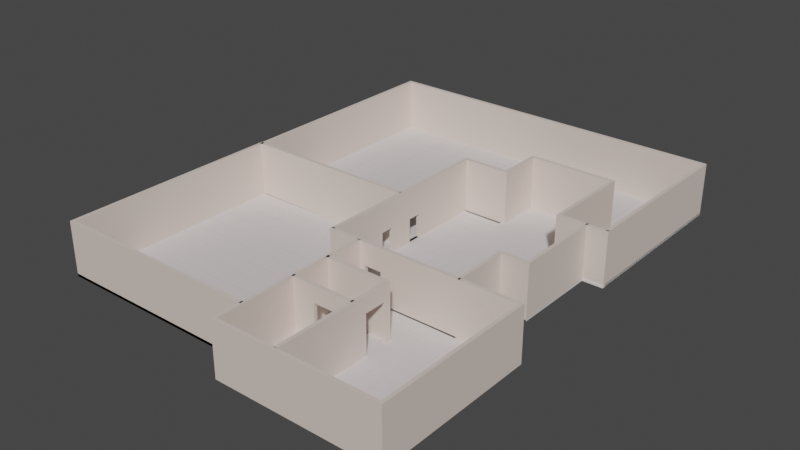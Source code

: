 # Source: niveau-2.blend  (saved by Blender 3.5.10; exported with 4.5.12 LTS)
import bpy
from mathutils import Matrix  # noqa: F401  (used for matrix-valued properties, if any)

bpy.ops.wm.read_factory_settings(use_empty=True)
scene = bpy.context.scene
scene.name = 'Scene'

# ---- collections
col_collection = bpy.data.collections.new('Collection'); scene.collection.children.link(col_collection)

# ---- materials (node trees are filled in below, after node groups)
mat_baseboard_material = bpy.data.materials.new('Baseboard_material')
mat_baseboard_material.use_transparent_shadow = False
mat_floor_material = bpy.data.materials.new('Floor_material')
mat_floor_material.use_transparent_shadow = False
mat_floor_material.diffuse_color = (0.8, 0.636, 0.315, 1.0)
mat_wall_material = bpy.data.materials.new('Wall_material')
mat_wall_material.use_transparent_shadow = False
mat_wall_material.diffuse_color = (0.8, 0.621, 0.57, 1.0)

# ---- material node trees
mat_baseboard_material.use_nodes = True; mat_baseboard_material.node_tree.nodes.clear()
_N = mat_baseboard_material.node_tree.nodes; _L = mat_baseboard_material.node_tree.links
n0 = _N.new('ShaderNodeBsdfPrincipled'); n0.name = 'Principled BSDF'; n0.location = (10, 300)
n0.distribution = 'GGX'
n0.subsurface_method = 'RANDOM_WALK_SKIN'
n0.inputs[3].default_value = 1.45
n0.inputs[27].default_value = (0.0, 0.0, 0.0, 1.0)
n0.inputs[28].default_value = 1.0
n1 = _N.new('ShaderNodeOutputMaterial'); n1.name = 'Material Output'; n1.location = (1100, 160)
n2 = _N.new('ShaderNodeBsdfDiffuse'); n2.name = 'Diffuse BSDF'; n2.location = (200, 320)
n3 = _N.new('ShaderNodeBsdfAnisotropic'); n3.name = 'Glossy_0'; n3.location = (200, 0)
n3.distribution = 'GGX'
n4 = _N.new('ShaderNodeMixShader'); n4.name = 'Mix_0'; n4.location = (500, 160)
n4.inputs[0].default_value = 0.1
_L.new(n2.outputs[0], n4.inputs[1])
_L.new(n3.outputs[0], n4.inputs[2])
_L.new(n4.outputs[0], n1.inputs[0])
n1.is_active_output = True
mat_floor_material.use_nodes = True; mat_floor_material.node_tree.nodes.clear()
_N = mat_floor_material.node_tree.nodes; _L = mat_floor_material.node_tree.links
n0 = _N.new('ShaderNodeBsdfPrincipled'); n0.name = 'Principled BSDF'; n0.location = (500, 160)
n0.distribution = 'GGX'
n0.subsurface_method = 'RANDOM_WALK_SKIN'
n0.inputs[3].default_value = 1.45
n0.inputs[27].default_value = (0.0, 0.0, 0.0, 1.0)
n0.inputs[28].default_value = 1.0
n1 = _N.new('ShaderNodeOutputMaterial'); n1.name = 'Material Output'; n1.location = (700, 160)
n2 = _N.new('ShaderNodeTexBrick'); n2.name = 'Brick_0'; n2.location = (300, 160)
n2.inputs[3].default_value = (0.407, 0.411, 0.394, 1.0)
n2.inputs[4].default_value = 3.0
n2.inputs[5].default_value = 0.001
n2.inputs[7].default_value = 0.6
n2.inputs[8].default_value = 0.3
n3 = _N.new('ShaderNodeRGB'); n3.name = 'RGB_0'; n3.location = (70, 160)
n3.outputs[0].default_value = (0.711, 0.668, 0.668, 1.0)
_L.new(n0.outputs[0], n1.inputs[0])
_L.new(n3.outputs[0], n2.inputs[1])
_L.new(n3.outputs[0], n2.inputs[2])
_L.new(n2.outputs[0], n0.inputs[0])
n1.is_active_output = True
mat_wall_material.use_nodes = True; mat_wall_material.node_tree.nodes.clear()
_N = mat_wall_material.node_tree.nodes; _L = mat_wall_material.node_tree.links
n0 = _N.new('ShaderNodeBsdfPrincipled'); n0.name = 'Principled BSDF'; n0.location = (10, 300)
n0.distribution = 'GGX'
n0.subsurface_method = 'RANDOM_WALK_SKIN'
n0.inputs[3].default_value = 1.45
n0.inputs[27].default_value = (0.0, 0.0, 0.0, 1.0)
n0.inputs[28].default_value = 1.0
n1 = _N.new('ShaderNodeOutputMaterial'); n1.name = 'Material Output'; n1.location = (1100, 160)
n2 = _N.new('ShaderNodeBsdfDiffuse'); n2.name = 'Diffuse BSDF'; n2.location = (200, 320)
n2.inputs[0].default_value = (0.765, 0.65, 0.588, 1.0)
n3 = _N.new('ShaderNodeBsdfAnisotropic'); n3.name = 'Glossy_0'; n3.location = (200, 0)
n3.distribution = 'GGX'
n4 = _N.new('ShaderNodeMixShader'); n4.name = 'Mix_0'; n4.location = (500, 160)
n4.inputs[0].default_value = 0.1
n5 = _N.new('ShaderNodeNewGeometry'); n5.name = 'Input_1'; n5.location = (-80, -70)
n6 = _N.new('ShaderNodeBsdfDiffuse'); n6.name = 'Diffuse_1'; n6.location = (200, -280)
n6.inputs[0].default_value = (0.3, 0.3, 0.3, 1.0)
n7 = _N.new('ShaderNodeMixShader'); n7.name = 'Mix_1'; n7.location = (800, -70)
_L.new(n2.outputs[0], n4.inputs[1])
_L.new(n3.outputs[0], n4.inputs[2])
_L.new(n5.outputs[6], n7.inputs[0])
_L.new(n6.outputs[0], n7.inputs[2])
_L.new(n4.outputs[0], n7.inputs[1])
_L.new(n7.outputs[0], n1.inputs[0])
n1.is_active_output = True

# ---- world
world_world = bpy.data.worlds.new('World'); scene.world = world_world
world_world.use_nodes = True; world_world.node_tree.nodes.clear()
_N = world_world.node_tree.nodes; _L = world_world.node_tree.links
n0 = _N.new('ShaderNodeOutputWorld'); n0.name = 'World Output'; n0.location = (300, 300)
n1 = _N.new('ShaderNodeBackground'); n1.name = 'Background'; n1.location = (10, 300)
n1.inputs[0].default_value = (0.05088, 0.05088, 0.05088, 1.0)
_L.new(n1.outputs[0], n0.inputs[0])
n0.is_active_output = True
world_world.color = (0.05088, 0.05088, 0.05088)
world_world.use_sun_shadow = False
world_world.sun_shadow_jitter_overblur = 0.0

# ---- meshes
me_baseboard = bpy.data.meshes.new('Baseboard')
me_baseboard.from_pydata([(0.0, 0.0, 0.05), (0.0, 0.0, 0.0), (6.04, 0.0, 0.05), (6.04, 0.0, 0.0), (6.04, 2.5, 0.05), (6.04, 2.5, 0.0), (7.24, 2.5, 0.05), (7.24, 2.5, 0.0), (7.24, 6.5, 0.05), (7.24, 6.5, 0.0), (6.04, 6.5, 0.05), (6.04, 6.5, 0.0), (6.04, 10.5, 0.05), (6.04, 10.5, 0.0), (2.04, 10.5, 0.05), (2.04, 10.5, 0.0), (2.04, 8.5, 0.05), (2.04, 8.5, 0.0), (0.005, 8.5, 0.05), (0.005, 8.5, 0.0), (0.005, 0.08, 0.05), (0.005, 0.08, 0.0)], [], [(0, 1, 3, 2), (2, 3, 5, 4), (4, 5, 7, 6), (6, 7, 9, 8), (8, 9, 11, 10), (10, 11, 13, 12), (12, 13, 15, 14), (14, 15, 17, 16), (16, 17, 19, 18), (18, 19, 21, 20)])
_uv = me_baseboard.uv_layers.new(name='UVMap')
_uv.uv.foreach_set('vector', [0.3874, 6.81e-05, 0.3888, 6.811e-05, 0.3888, 0.1707, 0.3874, 0.1707, 0.3874, 0.1707, 0.3888, 0.1707, 0.3888, 0.2413, 0.3874, 0.2413, 0.3874, 0.2413, 0.3888, 0.2413, 0.3888, 0.2752, 0.3874, 0.2752, 0.3874, 0.2752, 0.3888, 0.2752, 0.3888, 0.3882, 0.3874, 0.3882, 0.3874, 0.3882, 0.3888, 0.3882, 0.3888, 0.4221, 0.3874, 0.4221, 0.3874, 0.4221, 0.3888, 0.4221, 0.3888, 0.5351, 0.3874, 0.5351, 0.3874, 0.5351, 0.3888, 0.5351, 0.3888, 0.6481, 0.3874, 0.6481, 0.3874, 0.6481, 0.3888, 0.6481, 0.3888, 0.7046, 0.3874, 0.7046, 0.3874, 0.7046, 0.3888, 0.7046, 0.3888, 0.7621, 0.3874, 0.7621, 0.3874, 0.7621, 0.3888, 0.7621, 0.3888, 0.9999, 0.3874, 0.9999])
me_baseboard.materials.append(mat_baseboard_material)
me_baseboard.update()
me_floor = bpy.data.meshes.new('Floor')
me_floor.from_pydata([(0.0, 0.0, 0.0), (6.04, 0.0, 0.0), (6.04, 2.5, 0.0761), (7.24, 2.5, 0.0761), (7.24, 6.5, 0.0761), (6.04, 6.5, 0.0761), (6.04, 10.5, 0.0), (2.04, 10.5, 0.0), (2.04, 8.5, 0.0), (0.005, 8.5, 0.0), (0.005, 0.08, 0.0)], [], [(0, 1, 2, 5, 6, 7, 8, 9, 10), (5, 2, 3, 4)])
_uv = me_floor.uv_layers.new(name='UVMap')
_uv.uv.foreach_set('vector', [0.3199, 0.4638, 0.05307, 0.4638, 0.05307, 0.3534, 0.05307, 0.1767, 0.05307, 6.809e-05, 0.2297, 6.811e-05, 0.2297, 0.08841, 0.3196, 0.08841, 0.3196, 0.4603, 0.05307, 0.1767, 0.05307, 0.3534, 6.81e-05, 0.3534, 6.81e-05, 0.1767])
me_floor.materials.append(mat_floor_material)
me_floor.update()
me_room_002 = bpy.data.meshes.new('Room.002')
me_room_002.from_pydata([(0.0, 0.0, 2.4), (0.0, 0.0, 0.0), (-8.0, 0.0, 2.4), (-8.0, 0.0, 0.0), (-8.0, -10.0, 2.4), (-8.0, -10.0, 0.0), (1.37, -10.0, 2.4), (1.37, -10.0, 0.0)], [], [(0, 1, 3, 2), (2, 3, 5, 4), (4, 5, 7, 6)])
_uv = me_room_002.uv_layers.new(name='UVMap')
_uv.uv.foreach_set('vector', [0.9953, 0.9794, 0.9095, 0.9794, 0.9095, 0.6932, 0.9953, 0.6932, 0.9953, 0.6932, 0.9095, 0.6932, 0.9095, 0.3354, 0.9953, 0.3354, 0.9953, 0.3354, 0.9095, 0.3354, 0.9095, 0.0001293, 0.9953, 0.0001293])
me_room_002.materials.append(mat_wall_material)
me_room_002.update()
me_baseboard_002 = bpy.data.meshes.new('Baseboard.002')
me_baseboard_002.from_pydata([(0.0, 0.0, 0.12), (0.0, 0.0, 0.0), (-8.0, 0.0, 0.12), (-8.0, 0.0, 0.0), (-8.0, -10.0, 0.12), (-8.0, -10.0, 0.0), (1.37, -10.0, 0.12), (1.37, -10.0, 0.0)], [], [(0, 1, 3, 2), (2, 3, 5, 4), (4, 5, 7, 6)])
_uv = me_baseboard_002.uv_layers.new(name='UVMap')
_uv.uv.foreach_set('vector', [0.9956, 0.0001294, 0.9999, 0.0001294, 0.9999, 0.2864, 0.9956, 0.2864, 0.9956, 0.2864, 0.9999, 0.2864, 0.9999, 0.6441, 0.9956, 0.6441, 0.9956, 0.6441, 0.9999, 0.6441, 0.9999, 0.9794, 0.9956, 0.9794])
me_baseboard_002.materials.append(mat_baseboard_material)
me_baseboard_002.update()
me_floor_002 = bpy.data.meshes.new('Floor.002')
me_floor_002.from_pydata([(0.0, 0.0, 0.0), (-8.0, 0.0, 0.0), (-8.0, -10.0, 0.0), (1.37, -10.0, 0.0), (1.434, -4.128, 0.0), (1.43, -7.5, 0.0), (0.02441, -4.039, 0.0)], [], [(0, 1, 2, 3, 5, 4, 6)])
_uv = me_floor_002.uv_layers.new(name='UVMap')
_uv.uv.foreach_set('vector', [0.7763, 0.9703, 0.0001294, 0.9703, 0.0001294, 0.0001294, 0.9092, 0.0001293, 0.876, 0.2427, 0.8427, 0.4852, 0.8095, 0.7278])
me_floor_002.materials.append(mat_floor_material)
me_floor_002.update()
me_room_003 = bpy.data.meshes.new('Room.003')
me_room_003.from_pydata([(0.0, 0.0, 2.4), (0.0, 0.0, 0.0), (1.0, 0.0, 2.4), (1.0, 0.0, 0.0), (-7.161, -6.349, 2.4), (-7.161, -6.349, 0.0), (-1.121, -6.349, 2.4), (-1.121, -6.349, 0.0), (-1.121, -3.849, 2.4), (-1.121, -3.849, 0.0), (0.07859, -3.849, 2.4), (0.07859, -3.849, 0.0), (0.07859, 0.1512, 2.4), (0.07859, 0.1512, 0.0), (-1.121, 0.1512, 2.4), (-1.121, 0.1512, 0.0), (-1.121, 4.151, 2.4), (-1.121, 4.151, 0.0), (-5.121, 4.151, 2.4), (-5.121, 4.151, 0.0), (-5.121, 2.151, 2.4), (-5.121, 2.151, 0.0), (-7.156, 2.151, 2.4), (-7.156, 2.151, 0.0), (-7.156, -6.269, 2.4), (-7.156, -6.269, 0.0), (-6.701, -6.349, 0.0), (-6.034, -6.349, 0.0), (-6.701, -6.349, 1.237), (-6.034, -6.349, 1.237), (-5.426, -6.349, 0.0), (-4.679, -6.349, 0.0), (-5.427, -6.349, 1.411), (-4.679, -6.349, 1.41), (-7.156, -2.929, 0.0), (-7.156, -3.531, 0.0), (-7.156, -2.929, 1.112), (-7.156, -3.531, 1.112), (-7.156, -1.222, 0.0), (-7.156, -1.829, 0.0), (-7.156, -1.829, 1.065), (-7.156, -1.223, 1.065)], [], [(0, 1, 3, 2), (4, 5, 26, 28, 29, 27, 30, 32, 33, 31, 7, 6), (6, 7, 9, 8), (8, 9, 11, 10), (10, 11, 13, 12), (12, 13, 15, 14), (14, 15, 17, 16), (16, 17, 19, 18), (18, 19, 21, 20), (20, 21, 23, 22), (22, 23, 38, 41, 40, 39, 34, 36, 37, 35, 25, 24), (27, 29, 28, 26)])
_uv = me_room_003.uv_layers.new(name='UVMap')
_uv.uv.foreach_set('vector', [0.4167, 7.896e-05, 0.4167, 0.9999, 7.896e-05, 0.9999, 7.906e-05, 7.896e-05, 0.3872, 0.992, 0.32, 0.992, 0.32, 0.9791, 0.3546, 0.9791, 0.3546, 0.9604, 0.32, 0.9604, 0.32, 0.9434, 0.3595, 0.9434, 0.3595, 0.9224, 0.32, 0.9224, 0.32, 0.8227, 0.3872, 0.8227, 0.3872, 0.8227, 0.32, 0.8227, 0.32, 0.7527, 0.3872, 0.7527, 0.3872, 0.7527, 0.32, 0.7527, 0.32, 0.719, 0.3872, 0.719, 0.3872, 0.719, 0.32, 0.719, 0.32, 0.6069, 0.3872, 0.6069, 0.3872, 0.6069, 0.32, 0.6069, 0.32, 0.5733, 0.3872, 0.5733, 0.3872, 0.5733, 0.32, 0.5733, 0.32, 0.4612, 0.3872, 0.4612, 0.3872, 0.4612, 0.32, 0.4612, 0.32, 0.3491, 0.3872, 0.3491, 0.3872, 0.3491, 0.32, 0.3491, 0.32, 0.2931, 0.3872, 0.2931, 0.3872, 0.2931, 0.32, 0.2931, 0.32, 0.236, 0.3872, 0.236, 0.3872, 0.236, 0.32, 0.236, 0.32, 0.1415, 0.3498, 0.1415, 0.3498, 0.1245, 0.32, 0.1245, 0.32, 0.09365, 0.3512, 0.09365, 0.3512, 0.0768, 0.32, 0.0768, 0.32, 6.807e-05, 0.3872, 6.824e-05, 0.32, 0.9604, 0.3546, 0.9604, 0.3546, 0.9791, 0.32, 0.9791])
me_room_003.materials.append(mat_wall_material)
me_room_003.update()
me_baseboard_003 = bpy.data.meshes.new('Baseboard.003')
me_baseboard_003.from_pydata([(0.0, 0.0, 0.12), (0.0, 0.0, 0.0), (1.0, 0.0, 0.12), (1.0, 0.0, 0.0)], [], [(0, 2, 3, 1)])
_uv = me_baseboard_003.uv_layers.new(name='UVMap')
_uv.uv.foreach_set('vector', [0.4668, 7.899e-05, 0.4668, 0.4167, 0.4168, 0.4167, 0.4168, 7.897e-05])
me_baseboard_003.materials.append(mat_baseboard_material)
me_baseboard_003.update()
me_room_004 = bpy.data.meshes.new('Room.004')
me_room_004.from_pydata([(0.0, 0.0, 2.4), (0.0, 0.0, 0.0), (8.0, 0.0, 2.4), (8.0, 0.0, 0.0), (8.0, 16.06, 2.4), (8.0, 16.06, 0.0), (-2.46, 16.06, 2.4), (-2.46, 16.06, 0.0)], [], [(0, 1, 3, 2), (2, 3, 5, 4), (4, 5, 7, 6)])
_uv = me_room_004.uv_layers.new(name='UVMap')
_uv.uv.foreach_set('vector', [0.644, 0.000112, 0.7135, 0.000112, 0.7135, 0.2318, 0.644, 0.2318, 0.644, 0.2318, 0.7135, 0.2318, 0.7135, 0.6969, 0.644, 0.6969, 0.644, 0.6969, 0.7135, 0.6969, 0.7135, 0.9999, 0.644, 0.9999])
me_room_004.materials.append(mat_wall_material)
me_room_004.update()
me_baseboard_004 = bpy.data.meshes.new('Baseboard.004')
me_baseboard_004.from_pydata([(0.0, 0.0, 0.12), (0.0, 0.0, 0.0), (8.0, 0.0, 0.12), (8.0, 0.0, 0.0), (8.0, 16.06, 0.12), (8.0, 16.06, 0.0), (-2.46, 16.06, 0.12), (-2.46, 16.06, 0.0)], [], [(0, 1, 3, 2), (2, 3, 5, 4), (4, 5, 7, 6)])
_uv = me_baseboard_004.uv_layers.new(name='UVMap')
_uv.uv.foreach_set('vector', [0.7137, 0.000112, 0.7172, 0.000112, 0.7172, 0.2318, 0.7137, 0.2318, 0.7137, 0.2318, 0.7172, 0.2318, 0.7172, 0.6969, 0.7137, 0.6969, 0.7137, 0.6969, 0.7172, 0.6969, 0.7172, 0.9999, 0.7137, 0.9999])
me_baseboard_004.materials.append(mat_baseboard_material)
me_baseboard_004.update()
me_floor_003 = bpy.data.meshes.new('Floor.003')
me_floor_003.from_pydata([(0.0, 0.0, 0.0), (8.0, 0.0, 0.0), (8.0, 16.06, 0.0), (-2.46, 16.06, 0.0), (-2.419, 8.03, 0.0), (4.101, 2.15, 0.0), (4.018, 6.023, 0.0), (-0.03429, 2.137, 0.0), (1.844, 6.144, 0.0), (1.868, 8.008, 0.0)], [], [(0, 1, 2, 3, 4, 9, 8, 6, 5, 7)])
_uv = me_floor_003.uv_layers.new(name='UVMap')
_uv.uv.foreach_set('vector', [0.4924, 0.9884, 0.000112, 0.9884, 0.000112, 0.000112, 0.6438, 0.000112, 0.5681, 0.4942, 0.5633, 0.5251, 0.5586, 0.556, 0.5492, 0.6178, 0.5302, 0.7413, 0.5113, 0.8648])
me_floor_003.materials.append(mat_floor_material)
me_floor_003.update()
me_room = bpy.data.meshes.new('Room')
me_room.from_pydata([(0.0, 0.0, 2.4), (0.0, 0.0, 0.0), (7.0, 0.0, 2.4), (7.0, 0.0, 0.0), (7.0, 7.0, 2.4), (7.0, 7.0, 0.0), (0.06, 7.0, 2.4), (0.06, 7.0, 0.0), (0.06, 4.46, 2.4), (0.06, 4.46, 0.0)], [], [(0, 2, 3, 1), (2, 4, 5, 3), (4, 6, 7, 5), (6, 8, 9, 7)])
_uv = me_room.uv_layers.new(name='UVMap')
_uv.uv.foreach_set('vector', [5.315e-05, 0.9999, 5.31e-05, 0.7019, 0.1023, 0.7019, 0.1023, 0.9999, 5.31e-05, 0.7019, 5.305e-05, 0.4038, 0.1023, 0.4038, 0.1023, 0.7019, 5.305e-05, 0.4038, 5.312e-05, 0.1082, 0.1023, 0.1082, 0.1023, 0.4038, 5.312e-05, 0.1082, 5.312e-05, 5.312e-05, 0.1023, 5.304e-05, 0.1023, 0.1082])
me_room.materials.append(mat_wall_material)
me_room.update()
me_floor_005 = bpy.data.meshes.new('Floor.005')
me_floor_005.from_pydata([(0.0, 0.0, 0.0), (7.0, 0.0, 0.0), (7.0, 7.0, 0.0), (0.06, 7.0, 0.0), (0.06, 4.46, 0.0)], [], [(0, 1, 2, 3, 4)])
_uv = me_floor_005.uv_layers.new(name='UVMap')
_uv.uv.foreach_set('vector', [0.3131, 5.305e-05, 0.3131, 0.2108, 0.1024, 0.2108, 0.1024, 0.00186, 0.1788, 0.00186])
me_floor_005.materials.append(mat_floor_material)
me_floor_005.update()
me_room_001 = bpy.data.meshes.new('Room.001')
me_room_001.from_pydata([(0.0, 0.0, 2.4), (0.0, 0.0, 0.0), (5.26, 0.0, 2.4), (5.26, 0.0, 0.0), (5.26, 2.74, 2.4), (5.26, 2.74, 0.0), (4.144, 0.0, 1.693), (5.142, 0.0, 1.693), (4.144, 0.0, 0.0), (5.142, 0.0, 0.0)], [], [(8, 1, 0, 2, 3, 9, 7, 6), (2, 4, 5, 3)])
_uv = me_room_001.uv_layers.new(name='UVMap')
_uv.uv.foreach_set('vector', [5.477e-05, 0.518, 5.477e-05, 5.479e-05, 0.3, 5.477e-05, 0.3, 0.6575, 5.477e-05, 0.6575, 5.477e-05, 0.6428, 0.2117, 0.6428, 0.2117, 0.518, 0.3, 0.6575, 0.3, 0.9999, 5.483e-05, 0.9999, 5.477e-05, 0.6575])
me_room_001.materials.append(mat_wall_material)
me_room_001.update()
me_room_005 = bpy.data.meshes.new('Room.005')
me_room_005.from_pydata([(0.0, 0.0, 2.4), (0.0, 0.0, 0.0), (2.8, 0.0, 2.4), (2.8, 0.0, 0.0), (1.034, 0.0, 0.0), (2.032, 0.0, 0.0), (1.034, 0.0, 1.693), (2.032, 0.0, 1.693)], [], [(5, 3, 2, 0, 1, 4, 6, 7)])
_uv = me_room_005.uv_layers.new(name='UVMap')
_uv.uv.foreach_set('vector', [9.256e-05, 0.7258, 9.254e-05, 0.9999, 0.8571, 0.9999, 0.8571, 9.254e-05, 9.263e-05, 9.254e-05, 9.259e-05, 0.3694, 0.6048, 0.3694, 0.6048, 0.7258])
me_room_005.materials.append(mat_wall_material)
me_room_005.update()

# ---- objects
ob_baseboard = bpy.data.objects.new('Baseboard', me_baseboard)
ob_floor = bpy.data.objects.new('Floor', me_floor)
ob_room_002 = bpy.data.objects.new('Room.002', me_room_002)
ob_baseboard_002 = bpy.data.objects.new('Baseboard.002', me_baseboard_002)
ob_floor_002 = bpy.data.objects.new('Floor.002', me_floor_002)
ob_room_003 = bpy.data.objects.new('Room.003', me_room_003)
ob_baseboard_003 = bpy.data.objects.new('Baseboard.003', me_baseboard_003)
ob_room = bpy.data.objects.new('Room', me_room_004)
ob_baseboard_004 = bpy.data.objects.new('Baseboard.004', me_baseboard_004)
ob_floor_003 = bpy.data.objects.new('Floor.003', me_floor_003)
ob_room_001 = bpy.data.objects.new('Room.001', me_room)
ob_floor_001 = bpy.data.objects.new('Floor.001', me_floor_005)
ob_room_004 = bpy.data.objects.new('Room.004', me_room_001)
ob_room_005 = bpy.data.objects.new('Room.005', me_room_005)

# ---- transforms, parenting, visibility, modifiers, constraints
ob_baseboard.location = (0.0, 0.0, 0.0)
ob_floor.location = (0.0, 0.0, 0.0)
ob_room_002.location = (0.05151, 4.144, 0.0)
_m = ob_room_002.modifiers.new('Solidify', 'SOLIDIFY')
_m.thickness = 0.15
_m.use_even_offset = True
_m.use_quality_normals = True
ob_baseboard_002.parent = ob_room_002
ob_baseboard_002.location = (0.0, 0.0, 0.0)
_m = ob_baseboard_002.modifiers.new('Solidify', 'SOLIDIFY')
_m.thickness = 0.015
_m.use_even_offset = True
_m.use_quality_normals = True
ob_floor_002.parent = ob_room_002
ob_floor_002.location = (0.0, 0.0, 0.0)
ob_room_003.location = (7.161, 6.349, 0.0)
_m = ob_room_003.modifiers.new('Solidify', 'SOLIDIFY')
_m.thickness = 0.15
_m.use_even_offset = True
_m.use_quality_normals = True
ob_baseboard_003.parent = ob_room_003
ob_baseboard_003.location = (0.0, 0.0, 0.0)
_m = ob_baseboard_003.modifiers.new('Solidify', 'SOLIDIFY')
_m.thickness = 0.015
_m.use_even_offset = True
_m.use_quality_normals = True
ob_room.location = (8.148, 6.433, 0.0)
ob_room.rotation_euler = (0.0, -0.0, 1.571)
_m = ob_room.modifiers.new('Solidify', 'SOLIDIFY')
_m.thickness = 0.15
_m.use_even_offset = True
_m.use_quality_normals = True
ob_baseboard_004.parent = ob_room
ob_baseboard_004.location = (0.0, 0.0, 0.0)
_m = ob_baseboard_004.modifiers.new('Solidify', 'SOLIDIFY')
_m.thickness = 0.015
_m.use_even_offset = True
_m.use_quality_normals = True
ob_floor_003.parent = ob_room
ob_floor_003.location = (0.0, 0.0, 0.0)
ob_room_001.location = (1.497, 0.04936, 0.0)
ob_room_001.rotation_euler = (0.0, -0.0, -1.571)
_m = ob_room_001.modifiers.new('Solidify', 'SOLIDIFY')
_m.thickness = 0.15
_m.use_even_offset = True
_m.use_quality_normals = True
ob_floor_001.parent = ob_room_001
ob_floor_001.location = (0.0, 0.0, 0.0)
ob_room_004.location = (4.123, -6.973, 0.0)
ob_room_004.rotation_euler = (0.0, -0.0, 1.571)
_m = ob_room_004.modifiers.new('Solidify', 'SOLIDIFY')
_m.thickness = 0.15
_m.use_even_offset = True
_m.use_quality_normals = True
ob_room_005.location = (1.408, -3.459, 0.0)
_m = ob_room_005.modifiers.new('Solidify', 'SOLIDIFY')
_m.thickness = 0.15
_m.use_even_offset = True
_m.use_quality_normals = True

# ---- collection membership
col_collection.objects.link(ob_baseboard)
col_collection.objects.link(ob_floor)
col_collection.objects.link(ob_room_002)
col_collection.objects.link(ob_baseboard_002)
col_collection.objects.link(ob_floor_002)
col_collection.objects.link(ob_room_003)
col_collection.objects.link(ob_baseboard_003)
col_collection.objects.link(ob_room)
col_collection.objects.link(ob_baseboard_004)
col_collection.objects.link(ob_floor_003)
col_collection.objects.link(ob_room_001)
col_collection.objects.link(ob_floor_001)
col_collection.objects.link(ob_room_004)
col_collection.objects.link(ob_room_005)

# ---- scene / render settings (as saved in the file)
scene.frame_start = 1; scene.frame_end = 250; scene.frame_set(1)
scene.render.engine = 'BLENDER_EEVEE_NEXT'
scene.cycles.sampling_pattern = 'TABULATED_SOBOL'
scene.view_settings.view_transform = 'Filmic'
bpy.context.view_layer.update()

# ---- added for rendering (the .blend has no active camera and no usable light): camera, sun
cam_auto = bpy.data.cameras.new('AutoCamera')
cam_auto.lens = 50.0
cam_auto.sensor_width = 36.0
cam_auto.clip_end = 1000.0
ob_auto_camera = bpy.data.objects.new('AutoCamera', cam_auto)
scene.collection.objects.link(ob_auto_camera)
ob_auto_camera.location = (25.6013, -26.6359, 21.4015)
ob_auto_camera.rotation_euler = (1.09748, -7.21219e-08, 0.694738)
scene.camera = ob_auto_camera
light_auto_sun = bpy.data.lights.new('AutoSun', 'SUN')
light_auto_sun.energy = 3.0
light_auto_sun.angle = 0.0523599
ob_auto_sun = bpy.data.objects.new('AutoSun', light_auto_sun)
scene.collection.objects.link(ob_auto_sun)
ob_auto_sun.rotation_euler = (0.872665, 0.174533, 0.523599)
bpy.context.view_layer.update()
